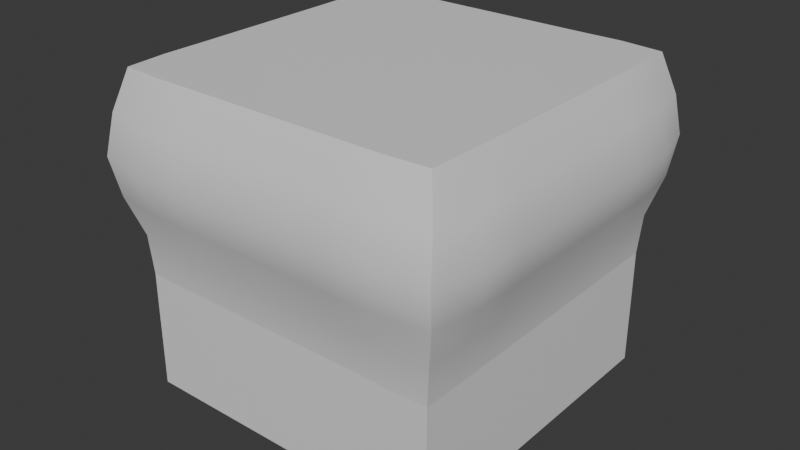 # Source: bulging_cube.blend  (saved by Blender 5.0.119; exported with 4.5.12 LTS)
import bpy
from mathutils import Matrix  # noqa: F401  (used for matrix-valued properties, if any)

bpy.ops.wm.read_factory_settings(use_empty=True)
scene = bpy.context.scene
scene.name = 'Scene'

# ---- collections
col_collection = bpy.data.collections.new('Collection'); scene.collection.children.link(col_collection)

# ---- materials (node trees are filled in below, after node groups)
mat_top = bpy.data.materials.new('Top')
mat_top.alpha_threshold = 0.0
mat_top.use_backface_culling_lightprobe_volume = False
mat_top.roughness = 0.5
mat_top.line_color = (0.0, 0.0, 0.0, 1.0)
mat_sides = bpy.data.materials.new('Sides')
mat_sides.use_backface_culling_lightprobe_volume = False
mat_bottom = bpy.data.materials.new('Bottom')
mat_bottom.use_backface_culling_lightprobe_volume = False

# ---- node groups
ng_smooth_by_angle = bpy.data.node_groups.new('Smooth by Angle', 'GeometryNodeTree')
_s = ng_smooth_by_angle.interface.new_socket(name='Mesh', in_out='OUTPUT', socket_type='NodeSocketGeometry')
_s = ng_smooth_by_angle.interface.new_socket(name='Mesh', in_out='INPUT', socket_type='NodeSocketGeometry')
_s = ng_smooth_by_angle.interface.new_socket(name='Angle', in_out='INPUT', socket_type='NodeSocketFloat')
_s.subtype = 'ANGLE'
_s.default_value = 0.5236
_s.min_value = 0.0
_s.max_value = 3.142
_s.description = 'Maximum face angle for smooth edges'
_s = ng_smooth_by_angle.interface.new_socket(name='Ignore Sharpness', in_out='INPUT', socket_type='NodeSocketBool')
_s.force_non_field = True
ng_smooth_by_angle.description = 'Set the sharpness of mesh edges based on the angle between the neighboring faces'
ng_smooth_by_angle.is_modifier = True
_N = ng_smooth_by_angle.nodes; _L = ng_smooth_by_angle.links
n0 = _N.new('GeometryNodeSetShadeSmooth'); n0.name = 'Set Shade Smooth'; n0.location = (120, -80)
n0.domain = 'EDGE'
n1 = _N.new('GeometryNodeSetShadeSmooth'); n1.name = 'Set Shade Smooth.001'; n1.location = (300, -80)
n2 = _N.new('NodeGroupOutput'); n2.name = 'Group Output'; n2.location = (480, -80)
n3 = _N.new('GeometryNodeInputMeshEdgeAngle'); n3.name = 'Edge Angle'; n3.location = (-440, -240)
n4 = _N.new('NodeGroupInput'); n4.name = 'Group Input'; n4.location = (-80, -80)
n5 = _N.new('GeometryNodeInputEdgeSmooth'); n5.name = 'Is Edge Smooth'; n5.location = (-260, -120)
n6 = _N.new('GeometryNodeInputShadeSmooth'); n6.name = 'Is Shade Smooth'; n6.location = (-440, -397)
n7 = _N.new('FunctionNodeCompare'); n7.name = 'Compare'; n7.location = (-260, -260)
n7.operation = 'LESS_EQUAL'
n7.inputs[6].default_value = (0.0, 0.0, 0.0, 0.0)
n7.inputs[7].default_value = (0.0, 0.0, 0.0, 0.0)
n8 = _N.new('FunctionNodeBooleanMath'); n8.name = 'Boolean Math.001'; n8.location = (-80, -260)
n9 = _N.new('NodeGroupInput'); n9.name = 'Group Input.001'; n9.location = (-440, -329)
n10 = _N.new('NodeGroupInput'); n10.name = 'Group Input.002'; n10.location = (-259, -189)
n11 = _N.new('FunctionNodeBooleanMath'); n11.name = 'Boolean Math'; n11.location = (-80, -149)
n11.operation = 'OR'
n12 = _N.new('FunctionNodeBooleanMath'); n12.name = 'Boolean Math.002'; n12.location = (-260, -380)
n12.operation = 'OR'
n13 = _N.new('NodeGroupInput'); n13.name = 'Group Input.003'; n13.location = (-440, -460)
_L.new(n3.outputs[0], n7.inputs[0])
_L.new(n1.outputs[0], n2.inputs[0])
_L.new(n9.outputs[1], n7.inputs[1])
_L.new(n7.outputs[0], n8.inputs[0])
_L.new(n4.outputs[0], n0.inputs[0])
_L.new(n0.outputs[0], n1.inputs[0])
_L.new(n8.outputs[0], n0.inputs[2])
_L.new(n10.outputs[2], n11.inputs[1])
_L.new(n5.outputs[0], n11.inputs[0])
_L.new(n11.outputs[0], n0.inputs[1])
_L.new(n13.outputs[2], n12.inputs[1])
_L.new(n6.outputs[0], n12.inputs[0])
_L.new(n12.outputs[0], n8.inputs[1])
n2.is_active_output = True

# ---- material node trees
mat_top.use_nodes = True; mat_top.node_tree.nodes.clear()
_N = mat_top.node_tree.nodes; _L = mat_top.node_tree.links
n0 = _N.new('ShaderNodeOutputMaterial'); n0.name = 'Material Output'; n0.location = (200, 100)
n1 = _N.new('ShaderNodeBsdfPrincipled'); n1.name = 'Principled BSDF'; n1.location = (-200, 100)
n1.inputs[3].default_value = 1.45
_L.new(n1.outputs[0], n0.inputs[0])
n0.is_active_output = True
mat_sides.use_nodes = True; mat_sides.node_tree.nodes.clear()
_N = mat_sides.node_tree.nodes; _L = mat_sides.node_tree.links
n0 = _N.new('ShaderNodeBsdfPrincipled'); n0.name = 'Principled BSDF'; n0.location = (-200, 100)
n1 = _N.new('ShaderNodeOutputMaterial'); n1.name = 'Material Output'; n1.location = (200, 100)
_L.new(n0.outputs[0], n1.inputs[0])
n1.is_active_output = True
mat_bottom.use_nodes = True; mat_bottom.node_tree.nodes.clear()
_N = mat_bottom.node_tree.nodes; _L = mat_bottom.node_tree.links
n0 = _N.new('ShaderNodeBsdfPrincipled'); n0.name = 'Principled BSDF'; n0.location = (-200, 100)
n1 = _N.new('ShaderNodeOutputMaterial'); n1.name = 'Material Output'; n1.location = (200, 100)
_L.new(n0.outputs[0], n1.inputs[0])
n1.is_active_output = True

# ---- world
world_world = bpy.data.worlds.new('World'); scene.world = world_world
world_world.use_nodes = True; world_world.node_tree.nodes.clear()
_N = world_world.node_tree.nodes; _L = world_world.node_tree.links
n0 = _N.new('ShaderNodeOutputWorld'); n0.name = 'World Output'; n0.location = (200, 100)
n1 = _N.new('ShaderNodeBackground'); n1.name = 'Background'; n1.location = (-200, 100)
n1.inputs[0].default_value = (0.05088, 0.05088, 0.05088, 1.0)
_L.new(n1.outputs[0], n0.inputs[0])
n0.is_active_output = True
world_world.color = (0.05088, 0.05088, 0.05088)
world_world.sun_shadow_jitter_overblur = 0.0

# ---- meshes
me_cube_002 = bpy.data.meshes.new('Cube.002')
me_cube_002.from_pydata([(-0.5, -0.5, -0.5), (-0.5088, -0.5053, 0.4991), (-0.5, 0.5, -0.5), (-0.5088, 0.5053, 0.4991), (0.5, -0.5, -0.5), (0.5088, -0.5053, 0.4991), (0.5, 0.5, -0.5), (0.5088, 0.5053, 0.4991), (-0.5094, -0.506, 0.0005778), (-0.5148, 0.0, 0.5), (-0.5094, 0.506, 0.0005778), (0.0, 0.5148, 0.5), (0.5094, 0.506, 0.0005778), (0.5148, 0.0, 0.5), (0.5094, -0.506, 0.0005778), (0.0, -0.5148, 0.5), (0.0, -0.5148, 0.0), (0.5148, 0.0, 0.0), (0.0, 0.5148, 0.0), (-0.5148, 0.0, 0.0), (-0.5599, -0.5692, 0.25), (-0.5147, 0.25, 0.5), (-0.5, 0.5, -0.25), (0.25, 0.5148, 0.5), (0.5, 0.5, -0.25), (0.5147, -0.25, 0.5), (0.5, -0.5, -0.25), (-0.25, -0.5148, 0.5), (-0.5, -0.5, -0.25), (-0.5147, -0.25, 0.5), (-0.5599, 0.5692, 0.25), (-0.25, 0.5148, 0.5), (0.5599, 0.5692, 0.25), (0.5147, 0.25, 0.5), (0.5599, -0.5692, 0.25), (0.25, -0.5148, 0.5), (-0.25, -0.5148, 0.0), (0.25, -0.5148, 0.0), (0.0, -0.6, 0.25), (0.5146, -0.25, 2.788e-05), (0.5146, 0.25, 2.787e-05), (0.6, 0.0, 0.25), (0.25, 0.5148, 0.0), (-0.25, 0.5148, 0.0), (0.0, 0.6, 0.25), (-0.5146, 0.25, 2.788e-05), (-0.5146, -0.25, 2.787e-05), (-0.6, 0.0, 0.25), (-0.6001, -0.2563, 0.25), (-0.2512, 0.6, 0.25), (0.6001, 0.2563, 0.25), (0.2512, -0.6, 0.25), (-0.2512, -0.6, 0.25), (0.6001, -0.2563, 0.25), (0.2512, 0.6, 0.25), (-0.6001, 0.2563, 0.25), (-0.5446, -0.5448, 0.3753), (-0.5149, 0.3766, 0.5005), (0.3782, 0.5157, 0.5004), (0.5149, -0.3766, 0.5005), (-0.3782, -0.5157, 0.5004), (-0.4998, -0.4995, -0.1249), (-0.5148, -0.125, 0.5), (-0.5446, 0.5448, 0.1247), (-0.125, 0.5148, 0.5), (0.5446, 0.5448, 0.1247), (0.5148, 0.125, 0.5), (0.5446, -0.5448, 0.1247), (0.125, -0.5148, 0.5), (-0.3782, -0.515, -0.0002259), (0.125, -0.5148, 0.0), (0.0, -0.5678, 0.125), (0.5145, -0.3766, -0.0003796), (0.5148, 0.125, 0.0), (0.5678, 0.0, 0.125), (0.3782, 0.515, -0.0002259), (-0.125, 0.5148, 0.0), (0.0, 0.5678, 0.125), (-0.5145, 0.3766, -0.0003796), (-0.5148, -0.125, 0.0), (-0.5678, 0.0, 0.125), (-0.5446, -0.5448, 0.1247), (-0.5148, 0.125, 0.5), (-0.4998, 0.4995, -0.1249), (0.125, 0.5148, 0.5), (0.4998, 0.4995, -0.1249), (0.5148, -0.125, 0.5), (0.4998, -0.4995, -0.1249), (-0.125, -0.5148, 0.5), (-0.5149, -0.3766, 0.5005), (-0.5446, 0.5448, 0.3753), (-0.3782, 0.5157, 0.5004), (0.5446, 0.5448, 0.3753), (0.5149, 0.3766, 0.5005), (0.5446, -0.5448, 0.3753), (0.3782, -0.5157, 0.5004), (-0.125, -0.5148, 0.0), (0.3782, -0.515, -0.000226), (0.0, -0.5, -0.125), (0.0, -0.5678, 0.375), (0.5148, -0.125, 0.0), (0.5145, 0.3766, -0.0003796), (0.5, 0.0, -0.125), (0.5678, 0.0, 0.375), (0.125, 0.5148, 0.0), (-0.3782, 0.515, -0.000226), (0.0, 0.5, -0.125), (0.0, 0.5678, 0.375), (-0.5148, 0.125, 0.0), (-0.5145, -0.3766, -0.0003796), (-0.5, 0.0, -0.125), (-0.5678, 0.0, 0.375), (-0.6, -0.125, 0.25), (-0.5978, -0.4192, 0.25), (-0.5678, -0.2515, 0.125), (-0.5678, -0.2515, 0.375), (-0.5001, -0.25, -0.125), (-0.5001, 0.25, -0.125), (-0.125, 0.6, 0.25), (-0.401, 0.5991, 0.25), (-0.2505, 0.5678, 0.125), (-0.2505, 0.5678, 0.375), (-0.25, 0.5, -0.125), (0.25, 0.5, -0.125), (0.6, 0.125, 0.25), (0.5978, 0.4192, 0.25), (0.5678, 0.2515, 0.125), (0.5678, 0.2515, 0.375), (0.5001, 0.25, -0.125), (0.5001, -0.25, -0.125), (0.125, -0.6, 0.25), (0.401, -0.5991, 0.25), (0.2505, -0.5678, 0.125), (0.2505, -0.5678, 0.375), (0.25, -0.5, -0.125), (-0.25, -0.5, -0.125), (-0.401, -0.5991, 0.25), (-0.125, -0.6, 0.25), (-0.2505, -0.5678, 0.125), (-0.2505, -0.5678, 0.375), (0.5978, -0.4192, 0.25), (0.6, -0.125, 0.25), (0.5678, -0.2515, 0.125), (0.5678, -0.2515, 0.375), (0.401, 0.5991, 0.25), (0.125, 0.6, 0.25), (0.2505, 0.5678, 0.125), (0.2505, 0.5678, 0.375), (-0.5978, 0.4192, 0.25), (-0.6, 0.125, 0.25), (-0.5678, 0.2515, 0.125), (-0.5678, 0.2515, 0.375), (-0.5678, 0.125, 0.375), (-0.5678, 0.125, 0.125), (-0.5674, 0.4025, 0.1252), (0.125, 0.5678, 0.375), (0.125, 0.5678, 0.125), (0.3967, 0.5676, 0.1252), (0.5678, -0.125, 0.375), (0.5678, -0.125, 0.125), (0.5674, -0.4025, 0.1252), (-0.125, -0.5678, 0.375), (-0.125, -0.5678, 0.125), (-0.3967, -0.5676, 0.1252), (-0.125, -0.5, -0.125), (0.375, -0.501, -0.1251), (0.3967, -0.5676, 0.3748), (0.3967, -0.5676, 0.1252), (0.125, -0.5678, 0.125), (0.5, -0.125, -0.125), (0.5003, 0.375, -0.125), (0.5674, 0.4025, 0.3748), (0.5674, 0.4025, 0.1252), (0.5678, 0.125, 0.125), (0.125, 0.5, -0.125), (-0.375, 0.501, -0.1251), (-0.3967, 0.5676, 0.3748), (-0.3967, 0.5676, 0.1252), (-0.125, 0.5678, 0.125), (-0.5, 0.125, -0.125), (-0.5003, -0.375, -0.125), (-0.5674, -0.4025, 0.3748), (-0.5674, -0.4025, 0.1252), (-0.5678, -0.125, 0.125), (-0.5678, -0.125, 0.375), (-0.5, -0.125, -0.125), (-0.5003, 0.375, -0.125), (-0.125, 0.5678, 0.375), (-0.125, 0.5, -0.125), (0.375, 0.501, -0.1251), (0.5678, 0.125, 0.375), (0.5, 0.125, -0.125), (0.5003, -0.375, -0.125), (0.125, -0.5678, 0.375), (0.125, -0.5, -0.125), (-0.375, -0.501, -0.1251), (-0.3967, -0.5676, 0.3748), (0.5674, -0.4025, 0.3748), (0.3967, 0.5676, 0.3748), (-0.5674, 0.4025, 0.3748)], [], [(199, 57, 3, 90), (198, 58, 7, 92), (197, 59, 5, 94), (196, 60, 1, 56), (195, 69, 8, 61), (194, 70, 16, 98), (193, 68, 15, 99), (192, 72, 14, 87), (191, 73, 17, 102), (190, 66, 13, 103), (189, 75, 12, 85), (188, 76, 18, 106), (187, 64, 11, 107), (186, 78, 10, 83), (185, 79, 19, 110), (184, 62, 9, 111), (183, 112, 47, 80), (182, 113, 48, 114), (181, 89, 29, 115), (180, 109, 46, 116), (179, 108, 45, 117), (178, 118, 44, 77), (177, 119, 49, 120), (176, 91, 31, 121), (175, 105, 43, 122), (174, 104, 42, 123), (173, 124, 41, 74), (172, 125, 50, 126), (171, 93, 33, 127), (170, 101, 40, 128), (169, 100, 39, 129), (168, 130, 38, 71), (167, 131, 51, 132), (166, 95, 35, 133), (165, 97, 37, 134), (164, 96, 36, 135), (163, 136, 20, 81), (162, 137, 52, 138), (161, 88, 27, 139), (160, 140, 34, 67), (159, 141, 53, 142), (158, 86, 25, 143), (157, 144, 32, 65), (156, 145, 54, 146), (155, 84, 23, 147), (154, 148, 30, 63), (153, 149, 55, 150), (152, 82, 21, 151), (149, 152, 151, 55), (47, 111, 152, 149), (111, 9, 82, 152), (108, 153, 150, 45), (19, 80, 153, 108), (80, 47, 149, 153), (78, 154, 63, 10), (45, 150, 154, 78), (150, 55, 148, 154), (145, 155, 147, 54), (44, 107, 155, 145), (107, 11, 84, 155), (104, 156, 146, 42), (18, 77, 156, 104), (77, 44, 145, 156), (75, 157, 65, 12), (42, 146, 157, 75), (146, 54, 144, 157), (141, 158, 143, 53), (41, 103, 158, 141), (103, 13, 86, 158), (100, 159, 142, 39), (17, 74, 159, 100), (74, 41, 141, 159), (72, 160, 67, 14), (39, 142, 160, 72), (142, 53, 140, 160), (137, 161, 139, 52), (38, 99, 161, 137), (99, 15, 88, 161), (96, 162, 138, 36), (16, 71, 162, 96), (71, 38, 137, 162), (69, 163, 81, 8), (36, 138, 163, 69), (138, 52, 136, 163), (98, 16, 96, 164), (87, 14, 97, 165), (131, 166, 133, 51), (34, 94, 166, 131), (94, 5, 95, 166), (97, 167, 132, 37), (14, 67, 167, 97), (67, 34, 131, 167), (70, 168, 71, 16), (37, 132, 168, 70), (132, 51, 130, 168), (102, 17, 100, 169), (85, 12, 101, 170), (125, 171, 127, 50), (32, 92, 171, 125), (92, 7, 93, 171), (101, 172, 126, 40), (12, 65, 172, 101), (65, 32, 125, 172), (73, 173, 74, 17), (40, 126, 173, 73), (126, 50, 124, 173), (106, 18, 104, 174), (83, 10, 105, 175), (119, 176, 121, 49), (30, 90, 176, 119), (90, 3, 91, 176), (105, 177, 120, 43), (10, 63, 177, 105), (63, 30, 119, 177), (76, 178, 77, 18), (43, 120, 178, 76), (120, 49, 118, 178), (110, 19, 108, 179), (61, 8, 109, 180), (113, 181, 115, 48), (20, 56, 181, 113), (56, 1, 89, 181), (109, 182, 114, 46), (8, 81, 182, 109), (81, 20, 113, 182), (79, 183, 80, 19), (46, 114, 183, 79), (114, 48, 112, 183), (112, 184, 111, 47), (48, 115, 184, 112), (115, 29, 62, 184), (116, 46, 79, 185), (117, 45, 78, 186), (118, 187, 107, 44), (49, 121, 187, 118), (121, 31, 64, 187), (122, 43, 76, 188), (6, 2, 22, 83, 85, 24), (123, 42, 75, 189), (124, 190, 103, 41), (50, 127, 190, 124), (127, 33, 66, 190), (128, 40, 73, 191), (129, 39, 72, 192), (130, 193, 99, 38), (51, 133, 193, 130), (133, 35, 68, 193), (134, 37, 70, 194), (135, 36, 69, 195), (83, 22, 2, 0, 28, 61), (136, 196, 56, 20), (52, 139, 196, 136), (139, 27, 60, 196), (140, 197, 94, 34), (53, 143, 197, 140), (143, 25, 59, 197), (144, 198, 92, 32), (54, 147, 198, 144), (147, 23, 58, 198), (148, 199, 90, 30), (55, 151, 199, 148), (151, 21, 57, 199), (87, 61, 28, 0, 4, 26), (4, 6, 24, 85, 87, 26), (0, 2, 6, 4), (11, 9, 15), (11, 15, 13), (60, 27, 88, 15, 9, 62, 29, 89, 1), (57, 21, 82, 9, 11, 64, 31, 91, 3), (58, 23, 84, 11, 13, 66, 33, 93, 7), (59, 25, 86, 13, 15, 68, 35, 95, 5)])
me_cube_002.polygons.foreach_set('use_smooth', [True] * 171)
me_cube_002.polygons.foreach_set('material_index', [1, 1, 1, 1, 1, 1, 1, 1, 1, 1, 1, 1, 1, 1, 1, 1, 1, 1, 1, 1, 1, 1, 1, 1, 1, 1, 1, 1, 1, 1, 1, 1, 1, 1, 1, 1, 1, 1, 1, 1, 1, 1, 1, 1, 1, 1, 1, 1, 1, 1, 1, 1, 1, 1, 1, 1, 1, 1, 1, 1, 1, 1, 1, 1, 1, 1, 1, 1, 1, 1, 1, 1, 1, 1, 1, 1, 1, 1, 1, 1, 1, 1, 1, 1, 1, 1, 1, 1, 1, 1, 1, 1, 1, 1, 1, 1, 1, 1, 1, 1, 1, 1, 1, 1, 1, 1, 1, 1, 1, 1, 1, 1, 1, 1, 1, 1, 1, 1, 1, 1, 1, 1, 1, 1, 1, 1, 1, 1, 1, 1, 1, 1, 1, 1, 1, 1, 1, 1, 1, 1, 1, 1, 1, 1, 1, 1, 1, 1, 1, 1, 1, 1, 1, 1, 1, 1, 1, 1, 1, 1, 1, 1, 1, 1, 2, 0, 0, 1, 1, 1, 1])
me_cube_002.materials.append(mat_top)
me_cube_002.materials.append(mat_sides)
me_cube_002.materials.append(mat_bottom)
me_cube_002.update()

# ---- objects
ob_cube = bpy.data.objects.new('Cube', me_cube_002)

# ---- transforms, parenting, visibility, modifiers, constraints
ob_cube.location = (0.0, 0.0, 0.0)
_m = ob_cube.modifiers.new('Smooth by Angle', 'NODES')
_m.node_group = ng_smooth_by_angle
_m.use_pin_to_last = True
_m.show_group_selector = False

# ---- collection membership
col_collection.objects.link(ob_cube)

# ---- scene / render settings (as saved in the file)
scene.frame_start = 1; scene.frame_end = 250; scene.frame_set(1)
scene.render.engine = 'BLENDER_EEVEE_NEXT'
scene.render.bake_bias = 0.0
scene.render.bake_samples = 0
bpy.context.view_layer.update()

# ---- added for rendering (the .blend has no active camera and no usable light): camera, sun
cam_auto = bpy.data.cameras.new('AutoCamera')
cam_auto.lens = 50.0
cam_auto.sensor_width = 36.0
cam_auto.clip_end = 1000.0
ob_auto_camera = bpy.data.objects.new('AutoCamera', cam_auto)
scene.collection.objects.link(ob_auto_camera)
ob_auto_camera.location = (1.82279, -2.18734, 1.45849)
ob_auto_camera.rotation_euler = (1.09748, -7.21219e-08, 0.694738)
scene.camera = ob_auto_camera
light_auto_sun = bpy.data.lights.new('AutoSun', 'SUN')
light_auto_sun.energy = 3.0
light_auto_sun.angle = 0.0523599
ob_auto_sun = bpy.data.objects.new('AutoSun', light_auto_sun)
scene.collection.objects.link(ob_auto_sun)
ob_auto_sun.rotation_euler = (0.872665, 0.174533, 0.523599)
bpy.context.view_layer.update()
